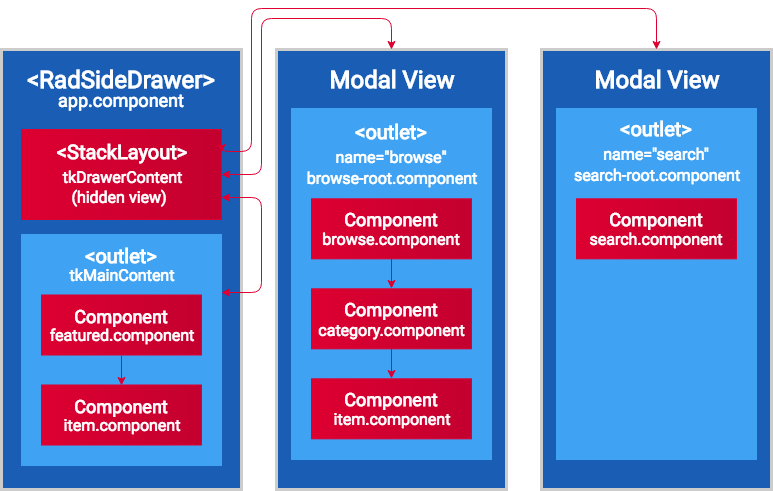

The diagram above was exported from draw.io. Its source (the exported page's mxGraphModel, read from the mxfile embedded in the PNG):
<mxGraphModel dx="1558" dy="4219" grid="1" gridSize="10" guides="1" tooltips="1" connect="1" arrows="1" fold="1" page="1" pageScale="1" pageWidth="827" pageHeight="1169" math="0" shadow="0">
  <root>
    <mxCell id="0" />
    <mxCell id="1" parent="0" />
    <mxCell id="Ysfy_xDBy3MTKIyzzV3i-1" value="" style="rounded=0;whiteSpace=wrap;html=1;strokeWidth=3;fillColor=#1A5DB5;strokeColor=#CCCCCC;fontFamily=Roboto;fontColor=#FFFFFF;" vertex="1" parent="1">
      <mxGeometry x="40" y="-3219" width="240" height="440" as="geometry" />
    </mxCell>
    <mxCell id="Ysfy_xDBy3MTKIyzzV3i-2" value="" style="rounded=0;whiteSpace=wrap;html=1;strokeWidth=1;fillColor=#40A2F2;strokeColor=#40A2F2;fontFamily=Roboto;fontColor=#FFFFFF;" vertex="1" parent="1">
      <mxGeometry x="60" y="-3034" width="200" height="231" as="geometry" />
    </mxCell>
    <mxCell id="Ysfy_xDBy3MTKIyzzV3i-3" value="" style="rounded=0;whiteSpace=wrap;html=1;strokeWidth=1;fillColor=#DD0031;fontFamily=Roboto;strokeColor=#DD0031;fontColor=#FFFFFF;gradientColor=#C3002F;gradientDirection=east;" vertex="1" parent="1">
      <mxGeometry x="80" y="-2973.5" width="160" height="60" as="geometry" />
    </mxCell>
    <mxCell id="Ysfy_xDBy3MTKIyzzV3i-4" value="Component" style="text;html=1;strokeColor=none;fillColor=none;align=center;verticalAlign=middle;whiteSpace=wrap;rounded=0;fontSize=18;fontStyle=1;strokeWidth=1;fontFamily=Roboto;fontColor=#FFFFFF;" vertex="1" parent="1">
      <mxGeometry x="90" y="-2963.5" width="140" height="21" as="geometry" />
    </mxCell>
    <mxCell id="Ysfy_xDBy3MTKIyzzV3i-5" value="" style="rounded=0;whiteSpace=wrap;html=1;strokeWidth=1;fillColor=#DD0031;fontFamily=Roboto;strokeColor=#DD0031;fontColor=#FFFFFF;gradientColor=#C3002F;gradientDirection=east;" vertex="1" parent="1">
      <mxGeometry x="80" y="-2883.5" width="160" height="60" as="geometry" />
    </mxCell>
    <mxCell id="Ysfy_xDBy3MTKIyzzV3i-6" value="Component" style="text;html=1;strokeColor=none;fillColor=none;align=center;verticalAlign=middle;whiteSpace=wrap;rounded=0;fontSize=18;fontStyle=1;strokeWidth=1;fontFamily=Roboto;fontColor=#FFFFFF;" vertex="1" parent="1">
      <mxGeometry x="90" y="-2872.5" width="140" height="20" as="geometry" />
    </mxCell>
    <mxCell id="Ysfy_xDBy3MTKIyzzV3i-7" value="&amp;lt;outlet&amp;gt;" style="text;html=1;strokeColor=none;fillColor=none;align=center;verticalAlign=middle;whiteSpace=wrap;rounded=0;fontSize=20;fontStyle=1;strokeWidth=1;fontFamily=Roboto;fontColor=#FFFFFF;" vertex="1" parent="1">
      <mxGeometry x="80" y="-3023.5" width="160" height="20" as="geometry" />
    </mxCell>
    <mxCell id="Ysfy_xDBy3MTKIyzzV3i-8" value="&amp;lt;RadSideDrawer&amp;gt;" style="text;html=1;strokeColor=none;fillColor=none;align=center;verticalAlign=middle;whiteSpace=wrap;rounded=0;fontStyle=1;fontSize=24;strokeWidth=1;fontFamily=Roboto;fontColor=#FFFFFF;" vertex="1" parent="1">
      <mxGeometry x="40" y="-3199" width="240" height="20" as="geometry" />
    </mxCell>
    <mxCell id="Ysfy_xDBy3MTKIyzzV3i-9" value="" style="endArrow=classic;html=1;fontSize=18;entryX=0.5;entryY=0;exitX=0.5;exitY=1;strokeWidth=1;fontFamily=Roboto;fontColor=#FFFFFF;strokeColor=#DD0031;" edge="1" source="Ysfy_xDBy3MTKIyzzV3i-3" target="Ysfy_xDBy3MTKIyzzV3i-5" parent="1">
      <mxGeometry width="50" height="50" relative="1" as="geometry">
        <mxPoint x="30" y="-2347.5" as="sourcePoint" />
        <mxPoint x="80" y="-2397.5" as="targetPoint" />
      </mxGeometry>
    </mxCell>
    <mxCell id="Ysfy_xDBy3MTKIyzzV3i-10" value="app.component" style="text;html=1;strokeColor=none;fillColor=none;align=center;verticalAlign=middle;whiteSpace=wrap;rounded=0;fontSize=18;strokeWidth=1;fontFamily=Roboto;fontColor=#FFFFFF;" vertex="1" parent="1">
      <mxGeometry x="40" y="-3179" width="240" height="20" as="geometry" />
    </mxCell>
    <mxCell id="Ysfy_xDBy3MTKIyzzV3i-11" value="featured.component" style="text;html=1;strokeColor=none;fillColor=none;align=center;verticalAlign=middle;whiteSpace=wrap;rounded=0;fontSize=16;strokeWidth=1;fontFamily=Roboto;fontColor=#FFFFFF;" vertex="1" parent="1">
      <mxGeometry x="90" y="-2943.5" width="140" height="20" as="geometry" />
    </mxCell>
    <mxCell id="Ysfy_xDBy3MTKIyzzV3i-12" value="item.component" style="text;html=1;strokeColor=none;fillColor=none;align=center;verticalAlign=middle;whiteSpace=wrap;rounded=0;fontSize=16;strokeWidth=1;fontFamily=Roboto;fontColor=#FFFFFF;" vertex="1" parent="1">
      <mxGeometry x="90" y="-2853.5" width="140" height="20" as="geometry" />
    </mxCell>
    <mxCell id="Ysfy_xDBy3MTKIyzzV3i-13" value="" style="rounded=0;whiteSpace=wrap;html=1;strokeColor=#DD0031;strokeWidth=1;fontSize=24;fillColor=#DD0031;fontFamily=Roboto;fontColor=#FFFFFF;gradientColor=#C3002F;gradientDirection=east;" vertex="1" parent="1">
      <mxGeometry x="60" y="-3139" width="200" height="90" as="geometry" />
    </mxCell>
    <mxCell id="Ysfy_xDBy3MTKIyzzV3i-14" value="tkDrawerContent" style="text;html=1;strokeColor=none;fillColor=none;align=center;verticalAlign=middle;whiteSpace=wrap;rounded=0;fontSize=16;strokeWidth=1;fontFamily=Roboto;fontColor=#FFFFFF;" vertex="1" parent="1">
      <mxGeometry x="60" y="-3102" width="201" height="20" as="geometry" />
    </mxCell>
    <mxCell id="Ysfy_xDBy3MTKIyzzV3i-15" value="tkMainContent" style="text;html=1;strokeColor=none;fillColor=none;align=center;verticalAlign=middle;whiteSpace=wrap;rounded=0;fontSize=16;strokeWidth=1;fontFamily=Roboto;fontColor=#FFFFFF;" vertex="1" parent="1">
      <mxGeometry x="70" y="-3003.5" width="180" height="20" as="geometry" />
    </mxCell>
    <mxCell id="Ysfy_xDBy3MTKIyzzV3i-16" value="" style="rounded=0;whiteSpace=wrap;html=1;strokeWidth=3;fillColor=#1A5DB5;strokeColor=#CCCCCC;fontFamily=Roboto;fontColor=#FFFFFF;" vertex="1" parent="1">
      <mxGeometry x="315" y="-3219" width="230" height="440" as="geometry" />
    </mxCell>
    <mxCell id="Ysfy_xDBy3MTKIyzzV3i-17" value="" style="rounded=0;whiteSpace=wrap;html=1;strokeWidth=1;fillColor=#40A2F2;strokeColor=#40A2F2;fontFamily=Roboto;fontColor=#FFFFFF;" vertex="1" parent="1">
      <mxGeometry x="330" y="-3160" width="200" height="351" as="geometry" />
    </mxCell>
    <mxCell id="Ysfy_xDBy3MTKIyzzV3i-18" value="" style="rounded=0;whiteSpace=wrap;html=1;strokeWidth=1;fillColor=#DD0031;fontFamily=Roboto;strokeColor=#DD0031;fontColor=#FFFFFF;gradientColor=#C3002F;gradientDirection=east;" vertex="1" parent="1">
      <mxGeometry x="350" y="-2889.6666666666665" width="160" height="60" as="geometry" />
    </mxCell>
    <mxCell id="Ysfy_xDBy3MTKIyzzV3i-19" value="Component" style="text;html=1;strokeColor=none;fillColor=none;align=center;verticalAlign=middle;whiteSpace=wrap;rounded=0;fontSize=18;fontStyle=1;strokeWidth=1;fontFamily=Roboto;fontColor=#FFFFFF;" vertex="1" parent="1">
      <mxGeometry x="360" y="-2879.6666666666665" width="140" height="20" as="geometry" />
    </mxCell>
    <mxCell id="Ysfy_xDBy3MTKIyzzV3i-20" value="" style="rounded=0;whiteSpace=wrap;html=1;strokeWidth=1;fillColor=#DD0031;fontFamily=Roboto;strokeColor=#DD0031;fontColor=#FFFFFF;gradientColor=#C3002F;gradientDirection=east;" vertex="1" parent="1">
      <mxGeometry x="350" y="-3069.6666666666665" width="160" height="60" as="geometry" />
    </mxCell>
    <mxCell id="Ysfy_xDBy3MTKIyzzV3i-21" value="Component" style="text;html=1;strokeColor=none;fillColor=none;align=center;verticalAlign=middle;whiteSpace=wrap;rounded=0;fontSize=18;fontStyle=1;strokeWidth=1;fontFamily=Roboto;fontColor=#FFFFFF;" vertex="1" parent="1">
      <mxGeometry x="360" y="-3059.6666666666665" width="140" height="20" as="geometry" />
    </mxCell>
    <mxCell id="Ysfy_xDBy3MTKIyzzV3i-22" value="" style="rounded=0;whiteSpace=wrap;html=1;strokeWidth=1;fillColor=#DD0031;fontFamily=Roboto;strokeColor=#DD0031;fontColor=#FFFFFF;gradientColor=#C3002F;gradientDirection=east;" vertex="1" parent="1">
      <mxGeometry x="350" y="-2979.6666666666665" width="160" height="60" as="geometry" />
    </mxCell>
    <mxCell id="Ysfy_xDBy3MTKIyzzV3i-23" value="Component" style="text;html=1;strokeColor=none;fillColor=none;align=center;verticalAlign=middle;whiteSpace=wrap;rounded=0;fontSize=18;fontStyle=1;strokeWidth=1;fontFamily=Roboto;fontColor=#FFFFFF;" vertex="1" parent="1">
      <mxGeometry x="360" y="-2969.6666666666665" width="140" height="20" as="geometry" />
    </mxCell>
    <mxCell id="Ysfy_xDBy3MTKIyzzV3i-24" value="&amp;lt;outlet&amp;gt;" style="text;html=1;strokeColor=none;fillColor=none;align=center;verticalAlign=middle;whiteSpace=wrap;rounded=0;fontSize=20;fontStyle=1;strokeWidth=1;fontFamily=Roboto;fontColor=#FFFFFF;" vertex="1" parent="1">
      <mxGeometry x="350" y="-3147.1666666666665" width="160" height="20" as="geometry" />
    </mxCell>
    <mxCell id="Ysfy_xDBy3MTKIyzzV3i-25" value="" style="endArrow=classic;html=1;fontSize=18;entryX=0.5;entryY=0;strokeWidth=1;exitX=0.5;exitY=1;fontFamily=Roboto;fontColor=#FFFFFF;strokeColor=#DD0031;" edge="1" target="Ysfy_xDBy3MTKIyzzV3i-18" parent="1">
      <mxGeometry width="50" height="50" relative="1" as="geometry">
        <mxPoint x="430" y="-2919.666666666666" as="sourcePoint" />
        <mxPoint x="420" y="-2969.6666666666665" as="targetPoint" />
      </mxGeometry>
    </mxCell>
    <mxCell id="Ysfy_xDBy3MTKIyzzV3i-26" value="" style="endArrow=classic;html=1;fontSize=18;entryX=0.5;entryY=0;exitX=0.5;exitY=1;strokeWidth=1;fontFamily=Roboto;fontColor=#FFFFFF;strokeColor=#DD0031;" edge="1" source="Ysfy_xDBy3MTKIyzzV3i-20" target="Ysfy_xDBy3MTKIyzzV3i-22" parent="1">
      <mxGeometry width="50" height="50" relative="1" as="geometry">
        <mxPoint x="160" y="-2908.6666666666665" as="sourcePoint" />
        <mxPoint x="160" y="-2879.6666666666665" as="targetPoint" />
      </mxGeometry>
    </mxCell>
    <mxCell id="Ysfy_xDBy3MTKIyzzV3i-27" value="item.component" style="text;html=1;strokeColor=none;fillColor=none;align=center;verticalAlign=middle;whiteSpace=wrap;rounded=0;fontSize=16;strokeWidth=1;fontFamily=Roboto;fontColor=#FFFFFF;" vertex="1" parent="1">
      <mxGeometry x="360" y="-2859.6666666666665" width="140" height="20" as="geometry" />
    </mxCell>
    <mxCell id="Ysfy_xDBy3MTKIyzzV3i-28" value="browse.component" style="text;html=1;strokeColor=none;fillColor=none;align=center;verticalAlign=middle;whiteSpace=wrap;rounded=0;fontSize=16;strokeWidth=1;fontFamily=Roboto;fontColor=#FFFFFF;" vertex="1" parent="1">
      <mxGeometry x="360" y="-3039.6666666666665" width="140" height="20" as="geometry" />
    </mxCell>
    <mxCell id="Ysfy_xDBy3MTKIyzzV3i-29" value="category.component" style="text;html=1;strokeColor=none;fillColor=none;align=center;verticalAlign=middle;whiteSpace=wrap;rounded=0;fontSize=16;strokeWidth=1;fontFamily=Roboto;fontColor=#FFFFFF;" vertex="1" parent="1">
      <mxGeometry x="360" y="-2948.6666666666665" width="140" height="20" as="geometry" />
    </mxCell>
    <mxCell id="Ysfy_xDBy3MTKIyzzV3i-30" value="Modal View" style="text;html=1;strokeColor=none;fillColor=none;align=center;verticalAlign=middle;whiteSpace=wrap;rounded=0;fontStyle=1;fontSize=24;strokeWidth=1;fontFamily=Roboto;fontColor=#FFFFFF;" vertex="1" parent="1">
      <mxGeometry x="315" y="-3199.1666666666665" width="230" height="20" as="geometry" />
    </mxCell>
    <mxCell id="Ysfy_xDBy3MTKIyzzV3i-31" value="&lt;font style=&quot;font-size: 16px&quot;&gt;browse-root.component&lt;/font&gt;" style="text;html=1;strokeColor=none;fillColor=none;align=center;verticalAlign=middle;whiteSpace=wrap;rounded=0;fontSize=18;strokeWidth=1;fontFamily=Roboto;fontColor=#FFFFFF;" vertex="1" parent="1">
      <mxGeometry x="315" y="-3101.1666666666665" width="230" height="20" as="geometry" />
    </mxCell>
    <mxCell id="Ysfy_xDBy3MTKIyzzV3i-32" value="" style="rounded=0;whiteSpace=wrap;html=1;strokeWidth=3;fillColor=#1A5DB5;strokeColor=#CCCCCC;fontFamily=Roboto;fontColor=#FFFFFF;" vertex="1" parent="1">
      <mxGeometry x="580" y="-3219" width="230" height="440" as="geometry" />
    </mxCell>
    <mxCell id="Ysfy_xDBy3MTKIyzzV3i-33" value="" style="rounded=0;whiteSpace=wrap;html=1;strokeWidth=1;fillColor=#40A2F2;strokeColor=#40A2F2;fontFamily=Roboto;fontColor=#FFFFFF;" vertex="1" parent="1">
      <mxGeometry x="595" y="-3160" width="200" height="351" as="geometry" />
    </mxCell>
    <mxCell id="Ysfy_xDBy3MTKIyzzV3i-34" value="" style="rounded=0;whiteSpace=wrap;html=1;strokeWidth=1;fillColor=#DD0031;fontFamily=Roboto;strokeColor=#DD0031;fontColor=#FFFFFF;gradientColor=#C3002F;gradientDirection=east;" vertex="1" parent="1">
      <mxGeometry x="615" y="-3069.6666666666665" width="160" height="60" as="geometry" />
    </mxCell>
    <mxCell id="Ysfy_xDBy3MTKIyzzV3i-35" value="Component" style="text;html=1;strokeColor=none;fillColor=none;align=center;verticalAlign=middle;whiteSpace=wrap;rounded=0;fontSize=18;fontStyle=1;strokeWidth=1;fontFamily=Roboto;fontColor=#FFFFFF;" vertex="1" parent="1">
      <mxGeometry x="625" y="-3059.6666666666665" width="140" height="20" as="geometry" />
    </mxCell>
    <mxCell id="Ysfy_xDBy3MTKIyzzV3i-36" value="search.component" style="text;html=1;strokeColor=none;fillColor=none;align=center;verticalAlign=middle;whiteSpace=wrap;rounded=0;fontSize=16;strokeWidth=1;fontFamily=Roboto;fontColor=#FFFFFF;" vertex="1" parent="1">
      <mxGeometry x="625" y="-3039.6666666666665" width="140" height="20" as="geometry" />
    </mxCell>
    <mxCell id="Ysfy_xDBy3MTKIyzzV3i-37" value="Modal View" style="text;html=1;strokeColor=none;fillColor=none;align=center;verticalAlign=middle;whiteSpace=wrap;rounded=0;fontStyle=1;fontSize=24;strokeWidth=1;fontFamily=Roboto;fontColor=#FFFFFF;" vertex="1" parent="1">
      <mxGeometry x="580" y="-3199.1666666666665" width="230" height="20" as="geometry" />
    </mxCell>
    <mxCell id="Ysfy_xDBy3MTKIyzzV3i-38" value="" style="endArrow=classic;html=1;entryX=1;entryY=0.25;exitX=0.5;exitY=0;strokeWidth=1;strokeColor=#DD0031;edgeStyle=orthogonalEdgeStyle;startArrow=classic;startFill=1;endFill=1;fontFamily=Roboto;fontColor=#FFFFFF;" edge="1" source="Ysfy_xDBy3MTKIyzzV3i-32" target="Ysfy_xDBy3MTKIyzzV3i-13" parent="1">
      <mxGeometry width="50" height="50" relative="1" as="geometry">
        <mxPoint x="694.666666666667" y="-3760.1666666666665" as="sourcePoint" />
        <mxPoint x="229.66666666666674" y="-3665.1666666666665" as="targetPoint" />
        <Array as="points">
          <mxPoint x="695" y="-3260" />
          <mxPoint x="290" y="-3260" />
          <mxPoint x="290" y="-3117" />
        </Array>
      </mxGeometry>
    </mxCell>
    <mxCell id="Ysfy_xDBy3MTKIyzzV3i-39" value="" style="endArrow=classic;html=1;entryX=1;entryY=0.5;exitX=0.5;exitY=0;strokeWidth=1;strokeColor=#DD0031;edgeStyle=orthogonalEdgeStyle;startArrow=classic;startFill=1;endFill=1;fontFamily=Roboto;fontColor=#FFFFFF;" edge="1" source="Ysfy_xDBy3MTKIyzzV3i-16" target="Ysfy_xDBy3MTKIyzzV3i-13" parent="1">
      <mxGeometry width="50" height="50" relative="1" as="geometry">
        <mxPoint x="724.666666666667" y="-3209.333333333333" as="sourcePoint" />
        <mxPoint x="279.66666666666674" y="-3107.6666666666665" as="targetPoint" />
        <Array as="points">
          <mxPoint x="430" y="-3250" />
          <mxPoint x="300" y="-3250" />
          <mxPoint x="300" y="-3094" />
        </Array>
      </mxGeometry>
    </mxCell>
    <mxCell id="Ysfy_xDBy3MTKIyzzV3i-40" value="" style="endArrow=classic;html=1;entryX=1;entryY=0.75;exitX=1;exitY=0.25;strokeWidth=1;strokeColor=#DD0031;edgeStyle=orthogonalEdgeStyle;startArrow=classic;startFill=1;endFill=1;fontFamily=Roboto;fontColor=#FFFFFF;" edge="1" source="Ysfy_xDBy3MTKIyzzV3i-2" target="Ysfy_xDBy3MTKIyzzV3i-13" parent="1">
      <mxGeometry width="50" height="50" relative="1" as="geometry">
        <mxPoint x="440.3333333333335" y="-3208.833333333333" as="sourcePoint" />
        <mxPoint x="270.3333333333335" y="-3083.833333333333" as="targetPoint" />
        <Array as="points">
          <mxPoint x="300" y="-2976" />
          <mxPoint x="300" y="-3071" />
        </Array>
      </mxGeometry>
    </mxCell>
    <mxCell id="Ysfy_xDBy3MTKIyzzV3i-41" value="(hidden view)" style="text;html=1;strokeColor=none;fillColor=none;align=center;verticalAlign=middle;whiteSpace=wrap;rounded=0;fontSize=16;strokeWidth=1;fontFamily=Roboto;fontColor=#FFFFFF;" vertex="1" parent="1">
      <mxGeometry x="67.5" y="-3081.2" width="180" height="20" as="geometry" />
    </mxCell>
    <mxCell id="Ysfy_xDBy3MTKIyzzV3i-42" value="&amp;lt;StackLayout&amp;gt;" style="text;html=1;strokeColor=none;fillColor=none;align=center;verticalAlign=middle;whiteSpace=wrap;rounded=0;fontSize=20;fontStyle=1;strokeWidth=1;fontFamily=Roboto;fontColor=#FFFFFF;" vertex="1" parent="1">
      <mxGeometry x="60" y="-3127" width="200" height="20" as="geometry" />
    </mxCell>
    <mxCell id="Ysfy_xDBy3MTKIyzzV3i-43" value="&lt;font style=&quot;font-size: 16px&quot;&gt;name=&quot;browse&quot;&lt;/font&gt;" style="text;html=1;strokeColor=none;fillColor=none;align=center;verticalAlign=middle;whiteSpace=wrap;rounded=0;fontSize=18;strokeWidth=1;fontFamily=Roboto;fontColor=#FFFFFF;" vertex="1" parent="1">
      <mxGeometry x="315" y="-3122.1666666666665" width="230" height="20" as="geometry" />
    </mxCell>
    <mxCell id="Ysfy_xDBy3MTKIyzzV3i-44" value="&amp;lt;outlet&amp;gt;" style="text;html=1;strokeColor=none;fillColor=none;align=center;verticalAlign=middle;whiteSpace=wrap;rounded=0;fontSize=20;fontStyle=1;strokeWidth=1;fontFamily=Roboto;fontColor=#FFFFFF;" vertex="1" parent="1">
      <mxGeometry x="615" y="-3150.1666666666665" width="160" height="20" as="geometry" />
    </mxCell>
    <mxCell id="Ysfy_xDBy3MTKIyzzV3i-45" value="&lt;font style=&quot;font-size: 16px&quot;&gt;search-root.component&lt;/font&gt;" style="text;html=1;strokeColor=none;fillColor=none;align=center;verticalAlign=middle;whiteSpace=wrap;rounded=0;fontSize=18;strokeWidth=1;fontFamily=Roboto;fontColor=#FFFFFF;" vertex="1" parent="1">
      <mxGeometry x="580" y="-3104.1666666666665" width="230" height="20" as="geometry" />
    </mxCell>
    <mxCell id="Ysfy_xDBy3MTKIyzzV3i-46" value="&lt;font style=&quot;font-size: 16px&quot;&gt;name=&quot;search&quot;&lt;/font&gt;" style="text;html=1;strokeColor=none;fillColor=none;align=center;verticalAlign=middle;whiteSpace=wrap;rounded=0;fontSize=18;strokeWidth=1;fontFamily=Roboto;fontColor=#FFFFFF;" vertex="1" parent="1">
      <mxGeometry x="580" y="-3125.1666666666665" width="230" height="20" as="geometry" />
    </mxCell>
  </root>
</mxGraphModel>